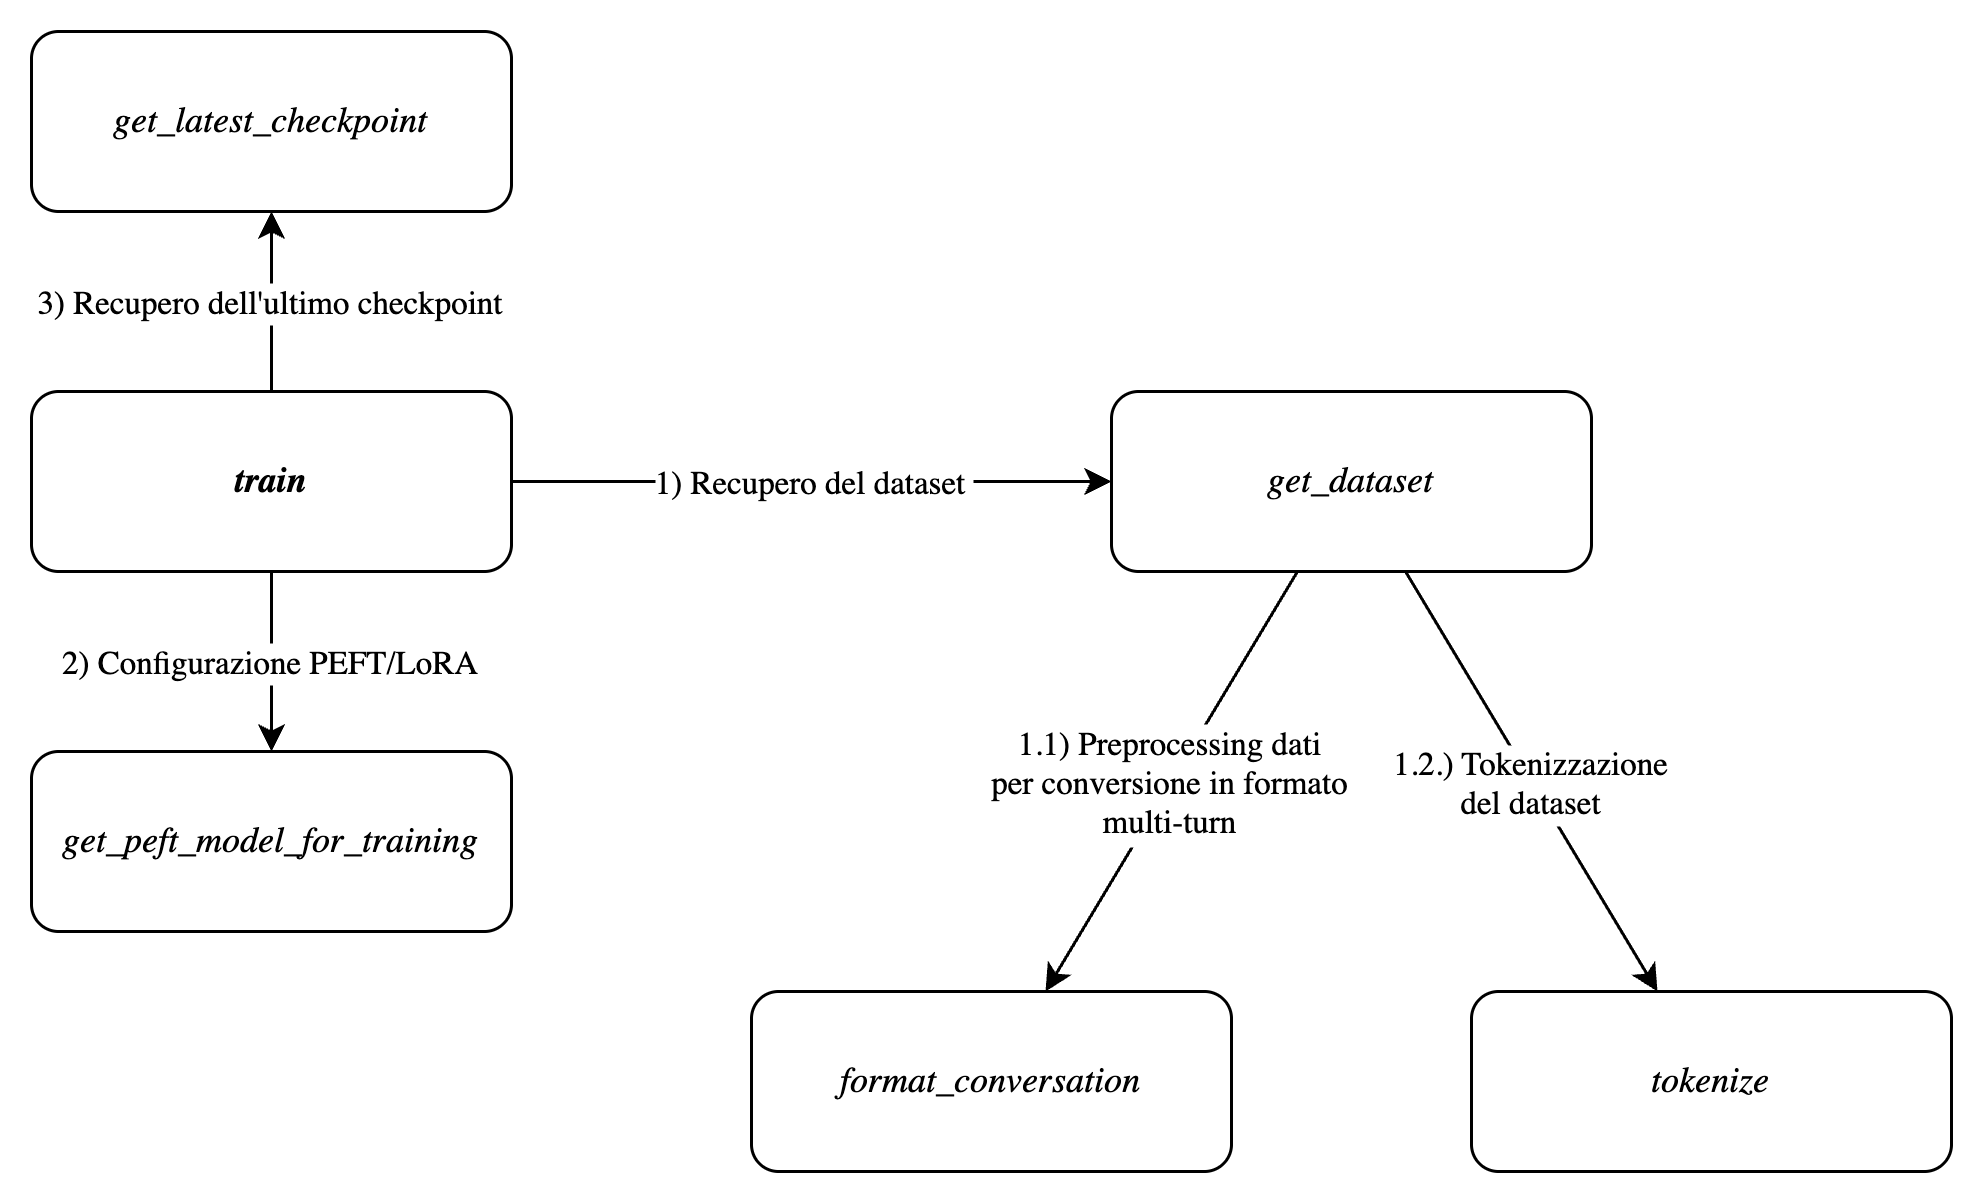

The diagram above was exported from draw.io. Its source (the exported page's mxGraphModel, read from the mxfile embedded in the PNG):
<mxGraphModel dx="1454" dy="766" grid="1" gridSize="10" guides="1" tooltips="1" connect="1" arrows="1" fold="1" page="1" pageScale="1" pageWidth="827" pageHeight="1169" math="0" shadow="0">
  <root>
    <mxCell id="0" />
    <mxCell id="1" parent="0" />
    <mxCell id="flgeW9YLwJnaEVIbVp0--1" value="get_latest_checkpoint" style="rounded=1;whiteSpace=wrap;html=1;fontFamily=Garamond;fontStyle=2" vertex="1" parent="1">
      <mxGeometry x="80" y="40" width="160" height="60" as="geometry" />
    </mxCell>
    <mxCell id="flgeW9YLwJnaEVIbVp0--2" value="train" style="rounded=1;whiteSpace=wrap;html=1;fontFamily=Garamond;fontStyle=3" vertex="1" parent="1">
      <mxGeometry x="80" y="160" width="160" height="60" as="geometry" />
    </mxCell>
    <mxCell id="flgeW9YLwJnaEVIbVp0--3" value="get_dataset" style="rounded=1;whiteSpace=wrap;html=1;fontFamily=Garamond;fontStyle=2" vertex="1" parent="1">
      <mxGeometry x="440" y="160" width="160" height="60" as="geometry" />
    </mxCell>
    <mxCell id="flgeW9YLwJnaEVIbVp0--4" value="get_peft_model_for_training" style="rounded=1;whiteSpace=wrap;html=1;fontFamily=Garamond;fontStyle=2" vertex="1" parent="1">
      <mxGeometry x="80" y="280" width="160" height="60" as="geometry" />
    </mxCell>
    <mxCell id="flgeW9YLwJnaEVIbVp0--5" value="format_conversation" style="rounded=1;whiteSpace=wrap;html=1;fontFamily=Garamond;fontStyle=2" vertex="1" parent="1">
      <mxGeometry x="320" y="360" width="160" height="60" as="geometry" />
    </mxCell>
    <mxCell id="flgeW9YLwJnaEVIbVp0--6" value="tokenize" style="rounded=1;whiteSpace=wrap;html=1;fontFamily=Garamond;fontStyle=2" vertex="1" parent="1">
      <mxGeometry x="560" y="360" width="160" height="60" as="geometry" />
    </mxCell>
    <mxCell id="flgeW9YLwJnaEVIbVp0--7" value="3) Recupero dell'ultimo checkpoint" style="fontFamily=Garamond;" edge="1" parent="1" source="flgeW9YLwJnaEVIbVp0--2" target="flgeW9YLwJnaEVIbVp0--1">
      <mxGeometry relative="1" as="geometry" />
    </mxCell>
    <mxCell id="flgeW9YLwJnaEVIbVp0--8" value="1) Recupero del dataset" style="fontFamily=Garamond;" edge="1" parent="1" source="flgeW9YLwJnaEVIbVp0--2" target="flgeW9YLwJnaEVIbVp0--3">
      <mxGeometry relative="1" as="geometry" />
    </mxCell>
    <mxCell id="flgeW9YLwJnaEVIbVp0--9" value="2) Configurazione PEFT/LoRA" style="fontFamily=Garamond;" edge="1" parent="1" source="flgeW9YLwJnaEVIbVp0--2" target="flgeW9YLwJnaEVIbVp0--4">
      <mxGeometry relative="1" as="geometry" />
    </mxCell>
    <mxCell id="flgeW9YLwJnaEVIbVp0--10" value="1.1) Preprocessing dati&#10;per conversione in formato&#10;multi-turn" style="fontFamily=Garamond;" edge="1" parent="1" source="flgeW9YLwJnaEVIbVp0--3" target="flgeW9YLwJnaEVIbVp0--5">
      <mxGeometry relative="1" as="geometry" />
    </mxCell>
    <mxCell id="flgeW9YLwJnaEVIbVp0--11" value="1.2.) Tokenizzazione&#10;del dataset" style="fontFamily=Garamond;" edge="1" parent="1" source="flgeW9YLwJnaEVIbVp0--3" target="flgeW9YLwJnaEVIbVp0--6">
      <mxGeometry relative="1" as="geometry" />
    </mxCell>
  </root>
</mxGraphModel>